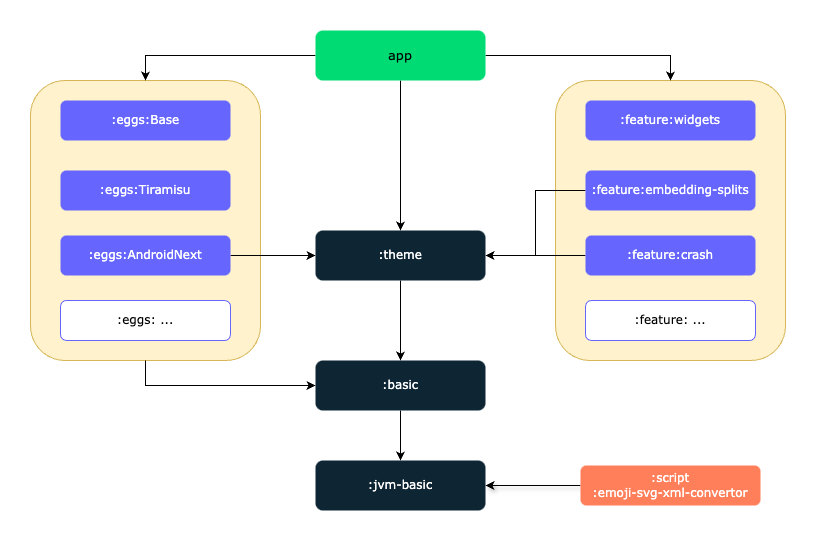

The diagram above was exported from draw.io. Its source (the exported page's mxGraphModel, read from the mxfile embedded in the PNG):
<mxGraphModel dx="824" dy="625" grid="1" gridSize="10" guides="1" tooltips="1" connect="1" arrows="1" fold="1" page="1" pageScale="1" pageWidth="827" pageHeight="1169" math="0" shadow="0">
  <root>
    <mxCell id="0" />
    <mxCell id="1" parent="0" />
    <mxCell id="9EMgv5aEKP57Q7MCig4C-14" value="" style="whiteSpace=wrap;html=1;rounded=1;fillColor=#fff2cc;strokeColor=#d6b656;" parent="1" vertex="1">
      <mxGeometry x="285" y="620" width="230" height="280" as="geometry" />
    </mxCell>
    <mxCell id="9EMgv5aEKP57Q7MCig4C-4" style="rounded=0;orthogonalLoop=1;jettySize=auto;html=1;entryX=0.5;entryY=0;entryDx=0;entryDy=0;exitX=0.5;exitY=1;exitDx=0;exitDy=0;" parent="1" source="9EMgv5aEKP57Q7MCig4C-2" target="VKSiBEExdgszEIhatQaV-2" edge="1">
      <mxGeometry relative="1" as="geometry" />
    </mxCell>
    <mxCell id="9EMgv5aEKP57Q7MCig4C-8" value="" style="whiteSpace=wrap;html=1;fillColor=#fff2cc;strokeColor=#d6b656;rounded=1;" parent="1" vertex="1">
      <mxGeometry x="810" y="620" width="230" height="280" as="geometry" />
    </mxCell>
    <mxCell id="9EMgv5aEKP57Q7MCig4C-2" value="&lt;font color=&quot;#ffffff&quot; face=&quot;Verdana&quot; style=&quot;font-size: 12px;&quot;&gt;:theme&lt;/font&gt;" style="rounded=1;whiteSpace=wrap;html=1;fontColor=#000000;fillColor=#0E2533;strokeColor=none;" parent="1" vertex="1">
      <mxGeometry x="570" y="770" width="170" height="50" as="geometry" />
    </mxCell>
    <mxCell id="hXM1Aa1SkWawjFJFLr4B-1" style="edgeStyle=orthogonalEdgeStyle;rounded=0;orthogonalLoop=1;jettySize=auto;html=1;entryX=0.5;entryY=0;entryDx=0;entryDy=0;" edge="1" parent="1" source="VKSiBEExdgszEIhatQaV-2" target="VKSiBEExdgszEIhatQaV-16">
      <mxGeometry relative="1" as="geometry" />
    </mxCell>
    <mxCell id="VKSiBEExdgszEIhatQaV-2" value="&lt;font style=&quot;font-size: 12px;&quot; color=&quot;#ffffff&quot; face=&quot;Verdana&quot;&gt;:basic&lt;br&gt;&lt;/font&gt;" style="rounded=1;whiteSpace=wrap;html=1;fillColor=#0E2533;fontColor=#ffffff;strokeColor=none;" parent="1" vertex="1">
      <mxGeometry x="570" y="900" width="170" height="50" as="geometry" />
    </mxCell>
    <mxCell id="VKSiBEExdgszEIhatQaV-13" value="&lt;font face=&quot;Verdana&quot; color=&quot;#ffffff&quot;&gt;:eggs:Tiramisu&lt;/font&gt;" style="rounded=1;whiteSpace=wrap;html=1;fillColor=#6666FF;strokeColor=none;" parent="1" vertex="1">
      <mxGeometry x="315" y="710" width="170" height="40" as="geometry" />
    </mxCell>
    <mxCell id="VKSiBEExdgszEIhatQaV-4" value="&lt;font style=&quot;font-size: 12px;&quot; face=&quot;Verdana&quot; color=&quot;#ffffff&quot;&gt;:eggs:Base&lt;/font&gt;" style="rounded=1;whiteSpace=wrap;html=1;fillColor=#6666FF;strokeColor=none;" parent="1" vertex="1">
      <mxGeometry x="315" y="640" width="170" height="40" as="geometry" />
    </mxCell>
    <mxCell id="VKSiBEExdgszEIhatQaV-5" style="rounded=0;orthogonalLoop=1;jettySize=auto;html=1;entryX=0.5;entryY=0;entryDx=0;entryDy=0;exitX=0;exitY=0.5;exitDx=0;exitDy=0;endArrow=classic;endFill=1;edgeStyle=orthogonalEdgeStyle;" parent="1" source="VKSiBEExdgszEIhatQaV-1" target="9EMgv5aEKP57Q7MCig4C-14" edge="1">
      <mxGeometry relative="1" as="geometry" />
    </mxCell>
    <mxCell id="9EMgv5aEKP57Q7MCig4C-5" style="rounded=0;orthogonalLoop=1;jettySize=auto;html=1;exitX=1;exitY=0.5;exitDx=0;exitDy=0;entryX=0.5;entryY=0;entryDx=0;entryDy=0;edgeStyle=orthogonalEdgeStyle;" parent="1" source="VKSiBEExdgszEIhatQaV-1" target="9EMgv5aEKP57Q7MCig4C-8" edge="1">
      <mxGeometry relative="1" as="geometry">
        <mxPoint x="740" y="410" as="targetPoint" />
      </mxGeometry>
    </mxCell>
    <mxCell id="9EMgv5aEKP57Q7MCig4C-15" style="edgeStyle=orthogonalEdgeStyle;rounded=0;orthogonalLoop=1;jettySize=auto;html=1;entryX=0.5;entryY=0;entryDx=0;entryDy=0;" parent="1" source="VKSiBEExdgszEIhatQaV-1" target="9EMgv5aEKP57Q7MCig4C-2" edge="1">
      <mxGeometry relative="1" as="geometry" />
    </mxCell>
    <mxCell id="VKSiBEExdgszEIhatQaV-1" value="&lt;font style=&quot;font-size: 13px;&quot; face=&quot;Verdana&quot;&gt;app&lt;/font&gt;" style="rounded=1;whiteSpace=wrap;html=1;fillColor=#00DC73;strokeColor=none;" parent="1" vertex="1">
      <mxGeometry x="570" y="570" width="170" height="50" as="geometry" />
    </mxCell>
    <mxCell id="9EMgv5aEKP57Q7MCig4C-19" style="edgeStyle=orthogonalEdgeStyle;rounded=0;orthogonalLoop=1;jettySize=auto;html=1;entryX=0;entryY=0.5;entryDx=0;entryDy=0;" parent="1" source="VKSiBEExdgszEIhatQaV-7" target="9EMgv5aEKP57Q7MCig4C-2" edge="1">
      <mxGeometry relative="1" as="geometry" />
    </mxCell>
    <mxCell id="VKSiBEExdgszEIhatQaV-7" value="&lt;font style=&quot;font-size: 12px;&quot;&gt;&lt;font style=&quot;font-size: 12px;&quot; face=&quot;Verdana&quot; color=&quot;#ffffff&quot;&gt;:eggs:&lt;/font&gt;&lt;font style=&quot;font-size: 12px;&quot; face=&quot;Verdana&quot; color=&quot;#ffffff&quot;&gt;AndroidNext&lt;/font&gt;&lt;/font&gt;" style="rounded=1;whiteSpace=wrap;html=1;fillColor=#6666FF;strokeColor=none;" parent="1" vertex="1">
      <mxGeometry x="315" y="775" width="170" height="40" as="geometry" />
    </mxCell>
    <mxCell id="VKSiBEExdgszEIhatQaV-6" style="rounded=0;orthogonalLoop=1;jettySize=auto;html=1;exitX=0.5;exitY=1;exitDx=0;exitDy=0;entryX=0;entryY=0.5;entryDx=0;entryDy=0;endArrow=classic;endFill=1;edgeStyle=orthogonalEdgeStyle;" parent="1" source="9EMgv5aEKP57Q7MCig4C-14" target="VKSiBEExdgszEIhatQaV-2" edge="1">
      <mxGeometry relative="1" as="geometry" />
    </mxCell>
    <mxCell id="VKSiBEExdgszEIhatQaV-16" value="&lt;font style=&quot;font-size: 12px;&quot; face=&quot;Verdana&quot; color=&quot;#ffffff&quot;&gt;:jvm-basic&lt;/font&gt;" style="rounded=1;whiteSpace=wrap;html=1;fillColor=#0E2533;fontColor=#000000;strokeColor=none;" parent="1" vertex="1">
      <mxGeometry x="570" y="1000" width="170" height="50" as="geometry" />
    </mxCell>
    <mxCell id="VKSiBEExdgszEIhatQaV-20" value="&lt;font face=&quot;Verdana&quot;&gt;:eggs: ...&lt;/font&gt;" style="rounded=1;whiteSpace=wrap;html=1;fillColor=default;strokeColor=#6666FF;" parent="1" vertex="1">
      <mxGeometry x="315" y="840" width="170" height="40" as="geometry" />
    </mxCell>
    <mxCell id="VKSiBEExdgszEIhatQaV-30" style="rounded=0;orthogonalLoop=1;jettySize=auto;html=1;exitX=0;exitY=0.5;exitDx=0;exitDy=0;entryX=1;entryY=0.5;entryDx=0;entryDy=0;strokeColor=default;shadow=1;" parent="1" source="VKSiBEExdgszEIhatQaV-22" target="VKSiBEExdgszEIhatQaV-16" edge="1">
      <mxGeometry relative="1" as="geometry" />
    </mxCell>
    <mxCell id="VKSiBEExdgszEIhatQaV-22" value="&lt;font style=&quot;font-size: 12px;&quot; face=&quot;Verdana&quot; color=&quot;#ffffff&quot;&gt;:script&lt;br&gt;:emoji-svg-xml-convertor&lt;/font&gt;" style="rounded=1;whiteSpace=wrap;html=1;fillColor=#FF7F5A;strokeColor=none;" parent="1" vertex="1">
      <mxGeometry x="835" y="1005" width="180" height="40" as="geometry" />
    </mxCell>
    <mxCell id="9EMgv5aEKP57Q7MCig4C-18" style="edgeStyle=orthogonalEdgeStyle;rounded=0;orthogonalLoop=1;jettySize=auto;html=1;entryX=1;entryY=0.5;entryDx=0;entryDy=0;" parent="1" source="9EMgv5aEKP57Q7MCig4C-1" target="9EMgv5aEKP57Q7MCig4C-2" edge="1">
      <mxGeometry relative="1" as="geometry" />
    </mxCell>
    <mxCell id="9EMgv5aEKP57Q7MCig4C-1" value="&lt;font style=&quot;font-size: 12px;&quot;&gt;&lt;font style=&quot;font-size: 12px;&quot; face=&quot;Verdana&quot; color=&quot;#ffffff&quot;&gt;:feature:&lt;/font&gt;&lt;font style=&quot;font-size: 12px;&quot; face=&quot;Verdana&quot; color=&quot;#ffffff&quot;&gt;crash&lt;/font&gt;&lt;/font&gt;" style="rounded=1;whiteSpace=wrap;html=1;fillColor=#6666FF;strokeColor=none;" parent="1" vertex="1">
      <mxGeometry x="840" y="775" width="170" height="40" as="geometry" />
    </mxCell>
    <mxCell id="9EMgv5aEKP57Q7MCig4C-11" style="rounded=0;orthogonalLoop=1;jettySize=auto;html=1;entryX=1;entryY=0.5;entryDx=0;entryDy=0;exitX=0;exitY=0.5;exitDx=0;exitDy=0;edgeStyle=orthogonalEdgeStyle;" parent="1" source="9EMgv5aEKP57Q7MCig4C-6" target="9EMgv5aEKP57Q7MCig4C-2" edge="1">
      <mxGeometry relative="1" as="geometry" />
    </mxCell>
    <mxCell id="9EMgv5aEKP57Q7MCig4C-6" value="&lt;font face=&quot;Verdana&quot; color=&quot;#ffffff&quot;&gt;:feature:embedding-splits&lt;/font&gt;" style="rounded=1;whiteSpace=wrap;html=1;fillColor=#6666FF;strokeColor=none;" parent="1" vertex="1">
      <mxGeometry x="840" y="710" width="170" height="40" as="geometry" />
    </mxCell>
    <mxCell id="9EMgv5aEKP57Q7MCig4C-7" value="&lt;font face=&quot;Verdana&quot; color=&quot;#ffffff&quot;&gt;:feature:widgets&lt;/font&gt;" style="rounded=1;whiteSpace=wrap;html=1;fillColor=#6666FF;strokeColor=none;" parent="1" vertex="1">
      <mxGeometry x="840" y="640" width="170" height="40" as="geometry" />
    </mxCell>
    <mxCell id="9EMgv5aEKP57Q7MCig4C-17" value="&lt;font face=&quot;Verdana&quot;&gt;:feature: ...&lt;/font&gt;" style="rounded=1;whiteSpace=wrap;html=1;fillColor=default;strokeColor=#6666FF;" parent="1" vertex="1">
      <mxGeometry x="840" y="840" width="170" height="40" as="geometry" />
    </mxCell>
  </root>
</mxGraphModel>